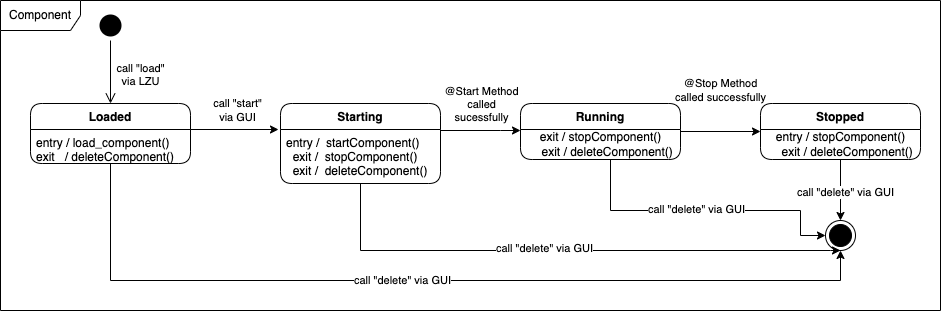

The diagram above was exported from draw.io. Its source (the exported page's mxGraphModel, read from the mxfile embedded in the PNG):
<mxGraphModel dx="1026" dy="572" grid="1" gridSize="10" guides="1" tooltips="1" connect="1" arrows="1" fold="1" page="1" pageScale="1" pageWidth="1100" pageHeight="850" background="none" math="0" shadow="0">
  <root>
    <mxCell id="0" />
    <mxCell id="1" parent="0" />
    <mxCell id="A4hx4du3C-s8Nqr56P98-1" value="" style="ellipse;html=1;shape=startState;fillColor=#000000;strokeColor=none;gradientColor=#000000;" parent="1" vertex="1">
      <mxGeometry x="155" y="80" width="30" height="30" as="geometry" />
    </mxCell>
    <mxCell id="A4hx4du3C-s8Nqr56P98-2" value="call &quot;load&quot;&lt;br&gt;via LZU" style="edgeStyle=orthogonalEdgeStyle;html=1;verticalAlign=bottom;endArrow=open;endSize=8;strokeColor=#000000;rounded=0;" parent="1" source="A4hx4du3C-s8Nqr56P98-1" target="A4hx4du3C-s8Nqr56P98-8" edge="1">
      <mxGeometry x="0.5873" y="30" relative="1" as="geometry">
        <mxPoint x="170" y="170" as="targetPoint" />
        <mxPoint as="offset" />
      </mxGeometry>
    </mxCell>
    <mxCell id="A4hx4du3C-s8Nqr56P98-16" value="call &quot;start&quot;&lt;br&gt;via GUI" style="edgeStyle=orthogonalEdgeStyle;rounded=0;orthogonalLoop=1;jettySize=auto;html=1;" parent="1" edge="1">
      <mxGeometry x="0.1111" y="19" relative="1" as="geometry">
        <mxPoint x="338" y="199" as="targetPoint" />
        <mxPoint x="246" y="199" as="sourcePoint" />
        <mxPoint as="offset" />
      </mxGeometry>
    </mxCell>
    <mxCell id="cD9XV9hO5Pd-dO48yjUM-12" style="edgeStyle=orthogonalEdgeStyle;rounded=0;orthogonalLoop=1;jettySize=auto;html=1;entryX=0.5;entryY=1;entryDx=0;entryDy=0;" edge="1" parent="1" source="A4hx4du3C-s8Nqr56P98-8" target="A4hx4du3C-s8Nqr56P98-27">
      <mxGeometry relative="1" as="geometry">
        <Array as="points">
          <mxPoint x="170" y="350" />
          <mxPoint x="900" y="350" />
        </Array>
      </mxGeometry>
    </mxCell>
    <mxCell id="cD9XV9hO5Pd-dO48yjUM-13" value="call &quot;delete&quot; via GUI" style="edgeLabel;html=1;align=center;verticalAlign=middle;resizable=0;points=[];" vertex="1" connectable="0" parent="cD9XV9hO5Pd-dO48yjUM-12">
      <mxGeometry x="-0.0689" y="1" relative="1" as="geometry">
        <mxPoint as="offset" />
      </mxGeometry>
    </mxCell>
    <mxCell id="A4hx4du3C-s8Nqr56P98-8" value="Loaded" style="swimlane;fontStyle=1;align=center;verticalAlign=top;childLayout=stackLayout;horizontal=1;startSize=26;horizontalStack=0;resizeParent=1;resizeParentMax=0;resizeLast=0;collapsible=1;marginBottom=0;rounded=1;" parent="1" vertex="1">
      <mxGeometry x="90" y="173" width="160" height="60" as="geometry" />
    </mxCell>
    <mxCell id="A4hx4du3C-s8Nqr56P98-9" value="entry / load_component()&#10;exit   / deleteComponent()" style="text;strokeColor=none;fillColor=none;align=left;verticalAlign=top;spacingLeft=4;spacingRight=4;overflow=hidden;rotatable=0;points=[[0,0.5],[1,0.5]];portConstraint=eastwest;" parent="A4hx4du3C-s8Nqr56P98-8" vertex="1">
      <mxGeometry y="26" width="160" height="34" as="geometry" />
    </mxCell>
    <mxCell id="A4hx4du3C-s8Nqr56P98-31" value="@Start Method&lt;br&gt;called&lt;br&gt;sucessfully" style="edgeStyle=orthogonalEdgeStyle;rounded=0;orthogonalLoop=1;jettySize=auto;html=1;strokeColor=#000000;" parent="1" target="A4hx4du3C-s8Nqr56P98-21" edge="1">
      <mxGeometry x="0.0361" y="26" relative="1" as="geometry">
        <mxPoint x="500" y="200" as="sourcePoint" />
        <mxPoint x="580" y="197" as="targetPoint" />
        <Array as="points">
          <mxPoint x="560" y="200" />
          <mxPoint x="560" y="200" />
        </Array>
        <mxPoint as="offset" />
      </mxGeometry>
    </mxCell>
    <mxCell id="cD9XV9hO5Pd-dO48yjUM-8" style="edgeStyle=orthogonalEdgeStyle;rounded=0;orthogonalLoop=1;jettySize=auto;html=1;entryX=0.5;entryY=1;entryDx=0;entryDy=0;" edge="1" parent="1" source="A4hx4du3C-s8Nqr56P98-17" target="A4hx4du3C-s8Nqr56P98-27">
      <mxGeometry relative="1" as="geometry">
        <Array as="points">
          <mxPoint x="420" y="320" />
          <mxPoint x="890" y="320" />
        </Array>
      </mxGeometry>
    </mxCell>
    <mxCell id="cD9XV9hO5Pd-dO48yjUM-9" value="call &quot;delete&quot; via GUI" style="edgeLabel;html=1;align=center;verticalAlign=middle;resizable=0;points=[];" vertex="1" connectable="0" parent="cD9XV9hO5Pd-dO48yjUM-8">
      <mxGeometry x="-0.0844" y="4" relative="1" as="geometry">
        <mxPoint y="1" as="offset" />
      </mxGeometry>
    </mxCell>
    <mxCell id="A4hx4du3C-s8Nqr56P98-17" value="Starting" style="swimlane;fontStyle=1;align=center;verticalAlign=top;childLayout=stackLayout;horizontal=1;startSize=26;horizontalStack=0;resizeParent=1;resizeParentMax=0;resizeLast=0;collapsible=1;marginBottom=0;rounded=1;" parent="1" vertex="1">
      <mxGeometry x="340" y="173" width="160" height="80" as="geometry" />
    </mxCell>
    <mxCell id="A4hx4du3C-s8Nqr56P98-18" value="entry /  startComponent()&#10;  exit /  stopComponent()&#10;  exit /  deleteComponent()" style="text;strokeColor=none;fillColor=none;align=left;verticalAlign=top;spacingLeft=4;spacingRight=4;overflow=hidden;rotatable=0;points=[[0,0.5],[1,0.5]];portConstraint=eastwest;" parent="A4hx4du3C-s8Nqr56P98-17" vertex="1">
      <mxGeometry y="26" width="160" height="54" as="geometry" />
    </mxCell>
    <mxCell id="A4hx4du3C-s8Nqr56P98-23" value="@Stop Method&lt;br&gt;called successfully" style="edgeStyle=orthogonalEdgeStyle;rounded=0;orthogonalLoop=1;jettySize=auto;html=1;strokeColor=#000000;entryX=0;entryY=0.5;entryDx=0;entryDy=0;" parent="1" source="A4hx4du3C-s8Nqr56P98-21" target="cD9XV9hO5Pd-dO48yjUM-2" edge="1">
      <mxGeometry y="41" relative="1" as="geometry">
        <mxPoint x="660" y="270" as="targetPoint" />
        <mxPoint as="offset" />
      </mxGeometry>
    </mxCell>
    <mxCell id="A4hx4du3C-s8Nqr56P98-21" value="Running" style="swimlane;fontStyle=1;align=center;verticalAlign=top;childLayout=stackLayout;horizontal=1;startSize=26;horizontalStack=0;resizeParent=1;resizeParentMax=0;resizeLast=0;collapsible=1;marginBottom=0;rounded=1;" parent="1" vertex="1">
      <mxGeometry x="580" y="173" width="160" height="56" as="geometry" />
    </mxCell>
    <mxCell id="A4hx4du3C-s8Nqr56P98-32" value="exit / stopComponent()&lt;br&gt;&amp;nbsp; &amp;nbsp; exit / deleteComponent()" style="text;html=1;align=center;verticalAlign=middle;resizable=0;points=[];autosize=1;strokeColor=none;fillColor=none;" parent="A4hx4du3C-s8Nqr56P98-21" vertex="1">
      <mxGeometry y="26" width="160" height="30" as="geometry" />
    </mxCell>
    <mxCell id="A4hx4du3C-s8Nqr56P98-27" value="" style="ellipse;html=1;shape=endState;fillColor=#000000;strokeColor=#000000;" parent="1" vertex="1">
      <mxGeometry x="885" y="290" width="30" height="30" as="geometry" />
    </mxCell>
    <mxCell id="A4hx4du3C-s8Nqr56P98-29" value="Component" style="shape=umlFrame;whiteSpace=wrap;html=1;strokeColor=#000000;gradientColor=none;width=80;height=30;" parent="1" vertex="1">
      <mxGeometry x="60" y="70" width="940" height="310" as="geometry" />
    </mxCell>
    <mxCell id="cD9XV9hO5Pd-dO48yjUM-2" value="Stopped" style="swimlane;fontStyle=1;align=center;verticalAlign=top;childLayout=stackLayout;horizontal=1;startSize=26;horizontalStack=0;resizeParent=1;resizeParentMax=0;resizeLast=0;collapsible=1;marginBottom=0;rounded=1;" vertex="1" parent="1">
      <mxGeometry x="820" y="173" width="160" height="56" as="geometry" />
    </mxCell>
    <mxCell id="cD9XV9hO5Pd-dO48yjUM-3" value="entry / stopComponent()&lt;br&gt;&amp;nbsp; &amp;nbsp; exit / deleteComponent()" style="text;html=1;align=center;verticalAlign=middle;resizable=0;points=[];autosize=1;strokeColor=none;fillColor=none;" vertex="1" parent="cD9XV9hO5Pd-dO48yjUM-2">
      <mxGeometry y="26" width="160" height="30" as="geometry" />
    </mxCell>
    <mxCell id="cD9XV9hO5Pd-dO48yjUM-4" style="edgeStyle=orthogonalEdgeStyle;rounded=0;orthogonalLoop=1;jettySize=auto;html=1;entryX=0.5;entryY=0;entryDx=0;entryDy=0;" edge="1" parent="1" source="cD9XV9hO5Pd-dO48yjUM-3" target="A4hx4du3C-s8Nqr56P98-27">
      <mxGeometry relative="1" as="geometry" />
    </mxCell>
    <mxCell id="cD9XV9hO5Pd-dO48yjUM-5" value="call &quot;delete&quot; via GUI" style="edgeLabel;html=1;align=center;verticalAlign=middle;resizable=0;points=[];" vertex="1" connectable="0" parent="cD9XV9hO5Pd-dO48yjUM-4">
      <mxGeometry x="0.0588" y="4" relative="1" as="geometry">
        <mxPoint as="offset" />
      </mxGeometry>
    </mxCell>
    <mxCell id="cD9XV9hO5Pd-dO48yjUM-6" style="edgeStyle=orthogonalEdgeStyle;rounded=0;orthogonalLoop=1;jettySize=auto;html=1;entryX=0;entryY=0.5;entryDx=0;entryDy=0;" edge="1" parent="1" source="A4hx4du3C-s8Nqr56P98-32" target="A4hx4du3C-s8Nqr56P98-27">
      <mxGeometry relative="1" as="geometry">
        <Array as="points">
          <mxPoint x="670" y="280" />
          <mxPoint x="860" y="280" />
          <mxPoint x="860" y="305" />
        </Array>
      </mxGeometry>
    </mxCell>
    <mxCell id="cD9XV9hO5Pd-dO48yjUM-7" value="call &quot;delete&quot; via GUI" style="edgeLabel;html=1;align=center;verticalAlign=middle;resizable=0;points=[];" vertex="1" connectable="0" parent="cD9XV9hO5Pd-dO48yjUM-6">
      <mxGeometry x="-0.0627" y="2" relative="1" as="geometry">
        <mxPoint as="offset" />
      </mxGeometry>
    </mxCell>
  </root>
</mxGraphModel>